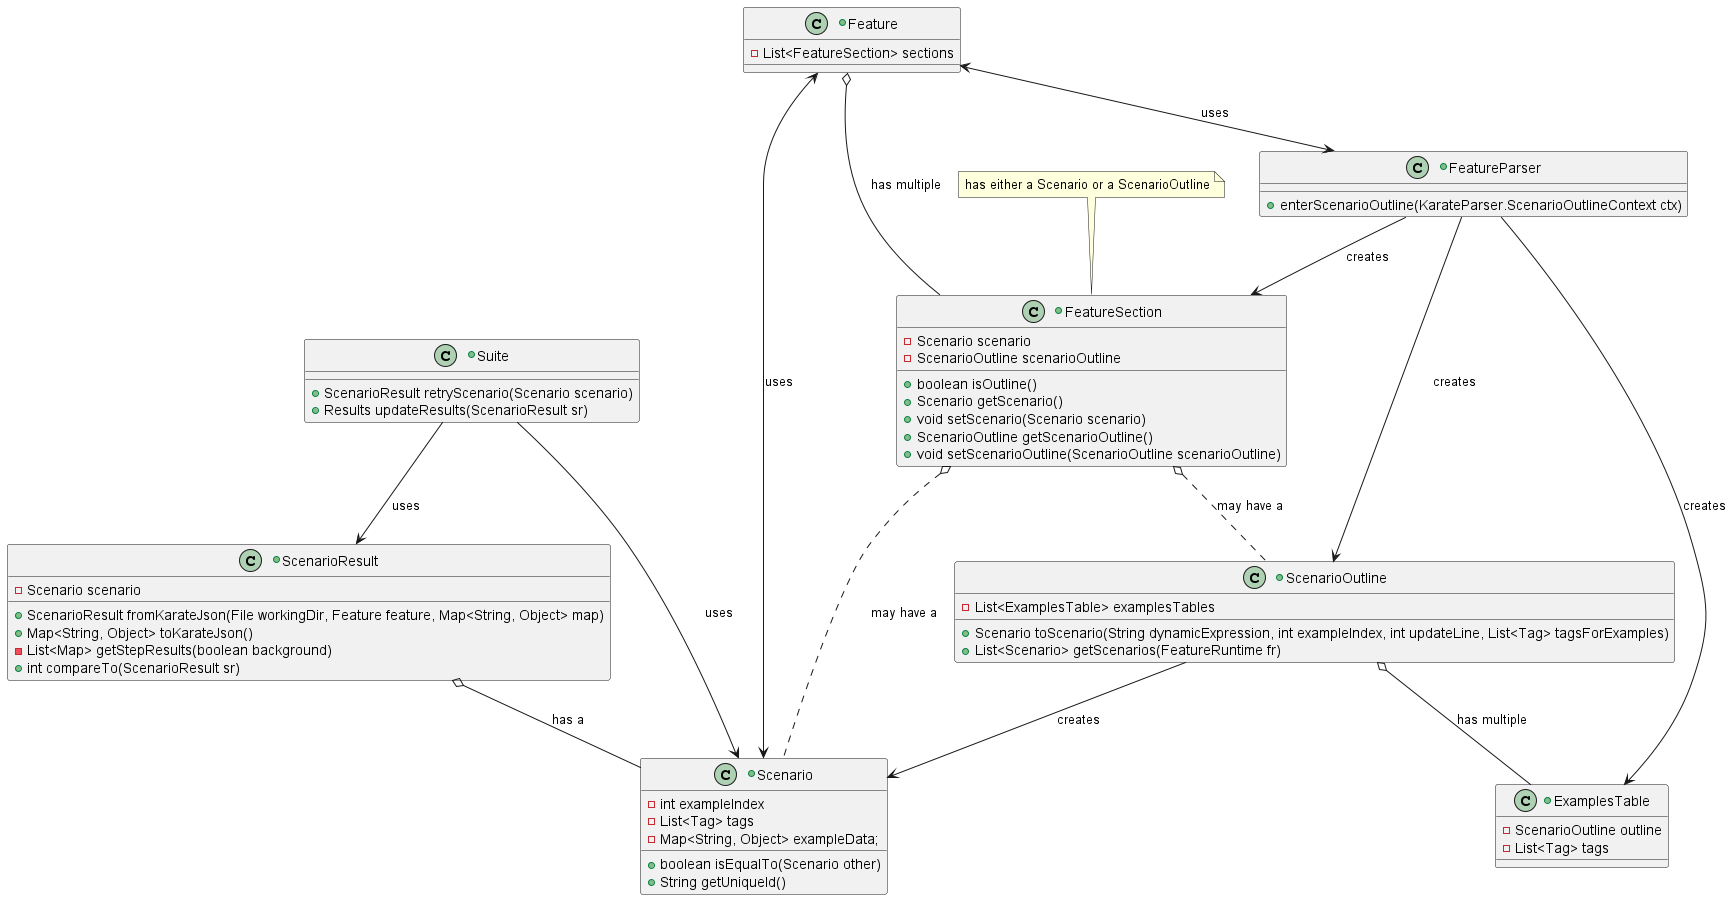

The diagram above was rendered by PlantUML. Its source (embedded in the PNG):
@startuml diagram_before
skinparam 300 dpi
+class Suite {
	+ScenarioResult retryScenario(Scenario scenario)
	+Results updateResults(ScenarioResult sr)
}
+class Feature {
	-List<FeatureSection> sections
}
+class FeatureSection {
	-Scenario scenario
	-ScenarioOutline scenarioOutline

	+boolean isOutline()
	+Scenario getScenario()
	+void setScenario(Scenario scenario)
	+ScenarioOutline getScenarioOutline()
	+void setScenarioOutline(ScenarioOutline scenarioOutline)
}
+class FeatureParser {
	+enterScenarioOutline(KarateParser.ScenarioOutlineContext ctx)
}
+class ScenarioOutline {
	-List<ExamplesTable> examplesTables

	+Scenario toScenario(String dynamicExpression, int exampleIndex, int updateLine, List<Tag> tagsForExamples)
	+List<Scenario> getScenarios(FeatureRuntime fr)
}
+class Scenario {
	-int exampleIndex
	-List<Tag> tags
	-Map<String, Object> exampleData;

	+boolean isEqualTo(Scenario other)
	+String getUniqueId() 
}
+class ExamplesTable {
	-ScenarioOutline outline
	-List<Tag> tags
}
+class ScenarioResult {
	-Scenario scenario

	+ScenarioResult fromKarateJson(File workingDir, Feature feature, Map<String, Object> map)
	+Map<String, Object> toKarateJson()
	-List<Map> getStepResults(boolean background)
	+int compareTo(ScenarioResult sr)
}

note top of FeatureSection : has either a Scenario or a ScenarioOutline

Feature o-- FeatureSection : "has multiple"
Feature <--> FeatureParser : "uses"
Feature <--> Scenario : "uses"
FeatureSection o.. Scenario : "may have a"
FeatureSection o.. ScenarioOutline : "may have a"
Suite --> ScenarioResult : "uses"
Suite --> Scenario : "uses"
FeatureParser --> ScenarioOutline : "creates"
FeatureParser --> ExamplesTable : "creates"
FeatureParser --> FeatureSection : "creates"
ScenarioOutline --> Scenario : "creates"
ScenarioOutline o-- ExamplesTable : "has multiple"
ScenarioResult o-- Scenario : "has a"
@enduml